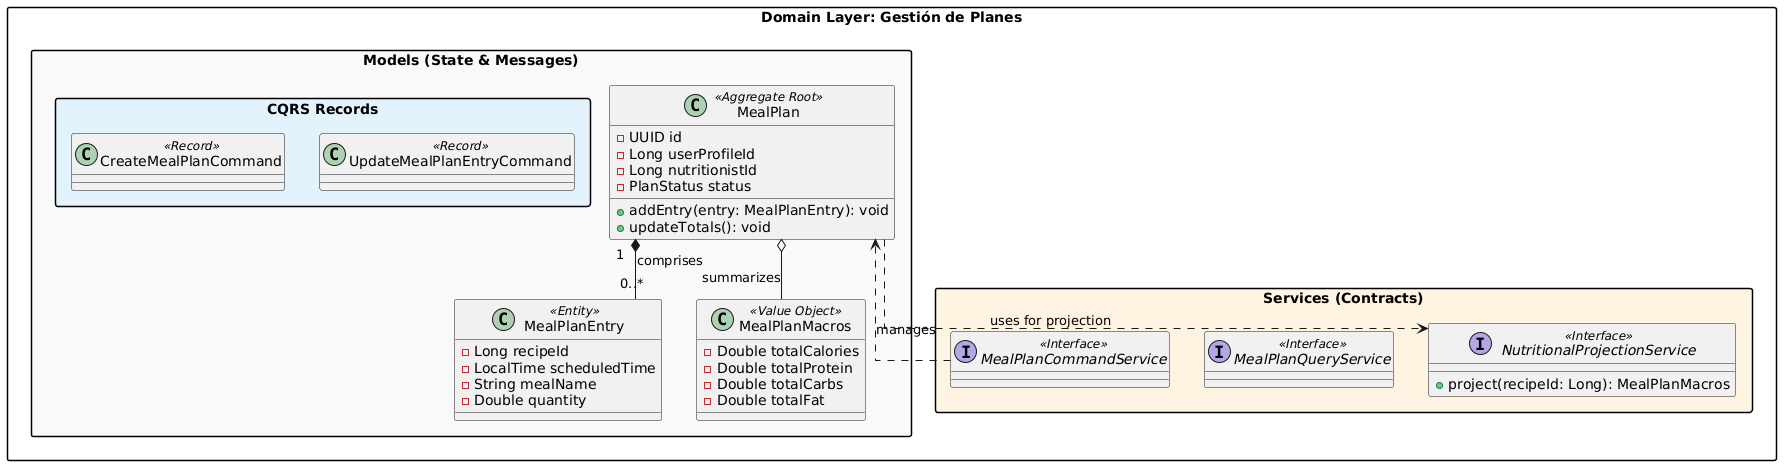

The diagram above was rendered by PlantUML. Its source (embedded in the PNG):
@startuml
skinparam packageStyle rectangle
skinparam linetype ortho

package "Domain Layer: Gestión de Planes" {

    package "Models (State & Messages)" #F9F9F9 {
        class MealPlan <<Aggregate Root>> {
            - UUID id
            - Long userProfileId
            - Long nutritionistId
            - PlanStatus status
            + addEntry(entry: MealPlanEntry): void
            + updateTotals(): void
        }

        class MealPlanEntry <<Entity>> {
            - Long recipeId
            - LocalTime scheduledTime
            - String mealName
            - Double quantity
        }

        class MealPlanMacros <<Value Object>> {
            - Double totalCalories
            - Double totalProtein
            - Double totalCarbs
            - Double totalFat
        }

        package "CQRS Records" #E3F2FD {
            class CreateMealPlanCommand <<Record>>
            class UpdateMealPlanEntryCommand <<Record>>
        }
    }

    package "Services (Contracts)" #FFF3E0 {
        interface MealPlanCommandService <<Interface>>
        interface MealPlanQueryService <<Interface>>
        interface NutritionalProjectionService <<Interface>> {
            + project(recipeId: Long): MealPlanMacros
        }
    }

    MealPlan "1" *-- "0..*" MealPlanEntry : "comprises"
    MealPlan o-- MealPlanMacros : "summarizes"
    MealPlanCommandService ..> MealPlan : "manages"
    MealPlan ..> NutritionalProjectionService : "uses for projection"
}
@enduml